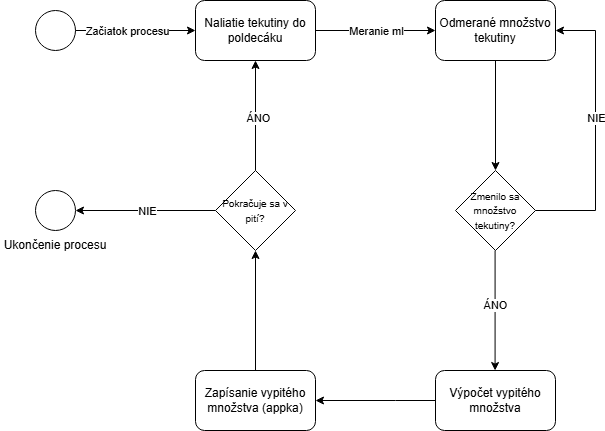

The diagram above was exported from draw.io. Its source (the exported page's mxGraphModel, read from the mxfile embedded in the PNG):
<mxGraphModel dx="1188" dy="626" grid="1" gridSize="10" guides="1" tooltips="1" connect="1" arrows="1" fold="1" page="1" pageScale="1" pageWidth="827" pageHeight="1169" math="0" shadow="0">
  <root>
    <mxCell id="0" />
    <mxCell id="1" parent="0" />
    <mxCell id="RaL5GdO5XVH_-ZADQTpe-1" parent="1" style="ellipse;whiteSpace=wrap;html=1;aspect=fixed;" value="" vertex="1">
      <mxGeometry height="40" width="40" x="40" y="160" as="geometry" />
    </mxCell>
    <mxCell id="RaL5GdO5XVH_-ZADQTpe-2" parent="1" style="rounded=1;whiteSpace=wrap;html=1;" value="Naliatie tekutiny do poldecáku" vertex="1">
      <mxGeometry height="60" width="120" x="200" y="150" as="geometry" />
    </mxCell>
    <mxCell id="RaL5GdO5XVH_-ZADQTpe-3" edge="1" parent="1" source="RaL5GdO5XVH_-ZADQTpe-1" style="endArrow=classic;html=1;rounded=0;exitX=1;exitY=0.5;exitDx=0;exitDy=0;entryX=0;entryY=0.5;entryDx=0;entryDy=0;" target="RaL5GdO5XVH_-ZADQTpe-2" value="">
      <mxGeometry height="50" relative="1" width="50" as="geometry">
        <mxPoint x="390" y="410" as="sourcePoint" />
        <mxPoint x="440" y="360" as="targetPoint" />
      </mxGeometry>
    </mxCell>
    <mxCell id="RaL5GdO5XVH_-ZADQTpe-8" connectable="0" parent="RaL5GdO5XVH_-ZADQTpe-3" style="edgeLabel;html=1;align=center;verticalAlign=middle;resizable=0;points=[];" value="Začiatok procesu" vertex="1">
      <mxGeometry relative="1" x="-0.1583" as="geometry">
        <mxPoint as="offset" />
      </mxGeometry>
    </mxCell>
    <mxCell id="RaL5GdO5XVH_-ZADQTpe-4" parent="1" style="rounded=1;whiteSpace=wrap;html=1;" value="Odmerané množstvo tekutiny" vertex="1">
      <mxGeometry height="60" width="120" x="440" y="150" as="geometry" />
    </mxCell>
    <mxCell id="RaL5GdO5XVH_-ZADQTpe-6" edge="1" parent="1" source="RaL5GdO5XVH_-ZADQTpe-2" style="endArrow=classic;html=1;rounded=0;exitX=1;exitY=0.5;exitDx=0;exitDy=0;entryX=0;entryY=0.5;entryDx=0;entryDy=0;" target="RaL5GdO5XVH_-ZADQTpe-4" value="">
      <mxGeometry height="50" relative="1" width="50" as="geometry">
        <mxPoint x="440" y="310" as="sourcePoint" />
        <mxPoint x="490" y="260" as="targetPoint" />
      </mxGeometry>
    </mxCell>
    <mxCell id="RaL5GdO5XVH_-ZADQTpe-9" connectable="0" parent="RaL5GdO5XVH_-ZADQTpe-6" style="edgeLabel;html=1;align=center;verticalAlign=middle;resizable=0;points=[];" value="Meranie ml" vertex="1">
      <mxGeometry relative="1" x="-0.2444" as="geometry">
        <mxPoint x="15" as="offset" />
      </mxGeometry>
    </mxCell>
    <mxCell id="RaL5GdO5XVH_-ZADQTpe-10" parent="1" style="rhombus;whiteSpace=wrap;html=1;" value="&lt;font style=&quot;font-size: 10px;&quot;&gt;Zmenilo sa množstvo tekutiny?&lt;/font&gt;" vertex="1">
      <mxGeometry height="80" width="80" x="460" y="320" as="geometry" />
    </mxCell>
    <mxCell id="RaL5GdO5XVH_-ZADQTpe-11" edge="1" parent="1" source="RaL5GdO5XVH_-ZADQTpe-4" style="endArrow=classic;html=1;rounded=0;entryX=0.5;entryY=0;entryDx=0;entryDy=0;exitX=0.5;exitY=1;exitDx=0;exitDy=0;" target="RaL5GdO5XVH_-ZADQTpe-10" value="">
      <mxGeometry height="50" relative="1" width="50" as="geometry">
        <mxPoint x="440" y="310" as="sourcePoint" />
        <mxPoint x="490" y="260" as="targetPoint" />
      </mxGeometry>
    </mxCell>
    <mxCell id="RaL5GdO5XVH_-ZADQTpe-12" edge="1" parent="1" source="RaL5GdO5XVH_-ZADQTpe-10" style="endArrow=classic;html=1;rounded=0;entryX=1;entryY=0.5;entryDx=0;entryDy=0;exitX=1;exitY=0.5;exitDx=0;exitDy=0;" target="RaL5GdO5XVH_-ZADQTpe-4" value="">
      <mxGeometry height="50" relative="1" width="50" as="geometry">
        <Array as="points">
          <mxPoint x="600" y="360" />
          <mxPoint x="600" y="180" />
        </Array>
        <mxPoint x="440" y="310" as="sourcePoint" />
        <mxPoint x="490" y="260" as="targetPoint" />
      </mxGeometry>
    </mxCell>
    <mxCell id="RaL5GdO5XVH_-ZADQTpe-13" connectable="0" parent="RaL5GdO5XVH_-ZADQTpe-12" style="edgeLabel;html=1;align=center;verticalAlign=middle;resizable=0;points=[];" value="NIE" vertex="1">
      <mxGeometry relative="1" x="0.0905" as="geometry">
        <mxPoint as="offset" />
      </mxGeometry>
    </mxCell>
    <mxCell id="RaL5GdO5XVH_-ZADQTpe-14" parent="1" style="rounded=1;whiteSpace=wrap;html=1;" value="Výpočet vypitého množstva" vertex="1">
      <mxGeometry height="60" width="120" x="440" y="520" as="geometry" />
    </mxCell>
    <mxCell id="RaL5GdO5XVH_-ZADQTpe-15" edge="1" parent="1" style="endArrow=classic;html=1;rounded=0;entryX=0.5;entryY=0;entryDx=0;entryDy=0;exitX=0.5;exitY=1;exitDx=0;exitDy=0;" value="">
      <mxGeometry height="50" relative="1" width="50" as="geometry">
        <mxPoint x="499.58" y="400" as="sourcePoint" />
        <mxPoint x="499.58" y="520" as="targetPoint" />
      </mxGeometry>
    </mxCell>
    <mxCell id="RaL5GdO5XVH_-ZADQTpe-16" connectable="0" parent="RaL5GdO5XVH_-ZADQTpe-15" style="edgeLabel;html=1;align=center;verticalAlign=middle;resizable=0;points=[];" value="ÁNO" vertex="1">
      <mxGeometry relative="1" x="-0.1376" y="-2" as="geometry">
        <mxPoint x="2" y="2" as="offset" />
      </mxGeometry>
    </mxCell>
    <mxCell id="RaL5GdO5XVH_-ZADQTpe-17" parent="1" style="rounded=1;whiteSpace=wrap;html=1;" value="Zapísanie vypitého množstva (appka)" vertex="1">
      <mxGeometry height="60" width="120" x="200" y="520" as="geometry" />
    </mxCell>
    <mxCell id="RaL5GdO5XVH_-ZADQTpe-18" edge="1" parent="1" source="RaL5GdO5XVH_-ZADQTpe-14" style="endArrow=classic;html=1;rounded=0;entryX=1;entryY=0.5;entryDx=0;entryDy=0;exitX=0;exitY=0.5;exitDx=0;exitDy=0;" target="RaL5GdO5XVH_-ZADQTpe-17" value="">
      <mxGeometry height="50" relative="1" width="50" as="geometry">
        <Array as="points">
          <mxPoint x="400" y="550" />
        </Array>
        <mxPoint x="440" y="400" as="sourcePoint" />
        <mxPoint x="490" y="350" as="targetPoint" />
      </mxGeometry>
    </mxCell>
    <mxCell id="RaL5GdO5XVH_-ZADQTpe-20" parent="1" style="ellipse;whiteSpace=wrap;html=1;aspect=fixed;" value="" vertex="1">
      <mxGeometry height="40" width="40" x="40" y="340" as="geometry" />
    </mxCell>
    <mxCell id="RaL5GdO5XVH_-ZADQTpe-21" edge="1" parent="1" source="RaL5GdO5XVH_-ZADQTpe-22" style="endArrow=classic;html=1;rounded=0;entryX=1;entryY=0.5;entryDx=0;entryDy=0;exitX=0;exitY=0.5;exitDx=0;exitDy=0;" target="RaL5GdO5XVH_-ZADQTpe-20" value="">
      <mxGeometry height="50" relative="1" width="50" as="geometry">
        <mxPoint x="150" y="500" as="sourcePoint" />
        <mxPoint x="490" y="350" as="targetPoint" />
      </mxGeometry>
    </mxCell>
    <mxCell id="RaL5GdO5XVH_-ZADQTpe-23" connectable="0" parent="RaL5GdO5XVH_-ZADQTpe-21" style="edgeLabel;html=1;align=center;verticalAlign=middle;resizable=0;points=[];" value="NIE" vertex="1">
      <mxGeometry relative="1" x="-0.1119" y="3" as="geometry">
        <mxPoint x="-7" y="-3" as="offset" />
      </mxGeometry>
    </mxCell>
    <mxCell id="RaL5GdO5XVH_-ZADQTpe-22" parent="1" style="rhombus;whiteSpace=wrap;html=1;" value="&lt;font style=&quot;font-size: 10px;&quot;&gt;Pokračuje sa v pití?&lt;/font&gt;" vertex="1">
      <mxGeometry height="80" width="80" x="220" y="320" as="geometry" />
    </mxCell>
    <mxCell id="RaL5GdO5XVH_-ZADQTpe-24" edge="1" parent="1" source="RaL5GdO5XVH_-ZADQTpe-22" style="endArrow=classic;html=1;rounded=0;entryX=0.5;entryY=1;entryDx=0;entryDy=0;exitX=0.5;exitY=0;exitDx=0;exitDy=0;" target="RaL5GdO5XVH_-ZADQTpe-2" value="">
      <mxGeometry height="50" relative="1" width="50" as="geometry">
        <mxPoint x="440" y="400" as="sourcePoint" />
        <mxPoint x="490" y="350" as="targetPoint" />
      </mxGeometry>
    </mxCell>
    <mxCell id="RaL5GdO5XVH_-ZADQTpe-25" connectable="0" parent="RaL5GdO5XVH_-ZADQTpe-24" style="edgeLabel;html=1;align=center;verticalAlign=middle;resizable=0;points=[];" value="ÁNO" vertex="1">
      <mxGeometry relative="1" x="-0.0273" y="-2" as="geometry">
        <mxPoint as="offset" />
      </mxGeometry>
    </mxCell>
    <mxCell id="RaL5GdO5XVH_-ZADQTpe-28" parent="1" style="text;html=1;whiteSpace=wrap;strokeColor=none;fillColor=none;align=center;verticalAlign=middle;rounded=0;" value="&lt;span style=&quot;background-color: light-dark(#ffffff, var(--ge-dark-color, #121212));&quot;&gt;Ukončenie procesu&lt;/span&gt;" vertex="1">
      <mxGeometry height="30" width="110" x="5" y="380" as="geometry" />
    </mxCell>
    <mxCell id="RaL5GdO5XVH_-ZADQTpe-29" edge="1" parent="1" source="RaL5GdO5XVH_-ZADQTpe-17" style="endArrow=classic;html=1;rounded=0;exitX=0.5;exitY=0;exitDx=0;exitDy=0;" target="RaL5GdO5XVH_-ZADQTpe-22" value="">
      <mxGeometry height="50" relative="1" width="50" as="geometry">
        <mxPoint x="390" y="350" as="sourcePoint" />
        <mxPoint x="440" y="300" as="targetPoint" />
      </mxGeometry>
    </mxCell>
  </root>
</mxGraphModel>